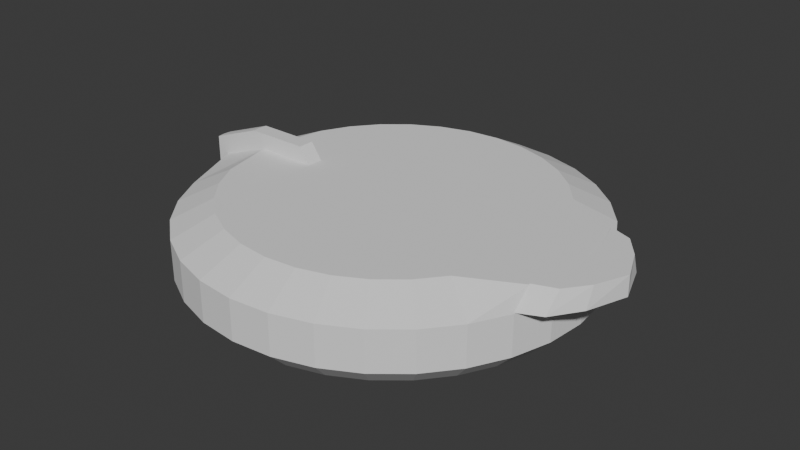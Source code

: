 # Source: PUCK.blend  (saved by Blender 4.1.24; exported with 4.5.12 LTS)
import bpy
from mathutils import Matrix  # noqa: F401  (used for matrix-valued properties, if any)

bpy.ops.wm.read_factory_settings(use_empty=True)
scene = bpy.context.scene
scene.name = 'Scene'

# ---- collections
col_collection = bpy.data.collections.new('Collection'); scene.collection.children.link(col_collection)

# ---- world
world_world = bpy.data.worlds.new('World'); scene.world = world_world
world_world.use_nodes = True; world_world.node_tree.nodes.clear()
_N = world_world.node_tree.nodes; _L = world_world.node_tree.links
n0 = _N.new('ShaderNodeOutputWorld'); n0.name = 'World Output'; n0.location = (300, 300)
n1 = _N.new('ShaderNodeBackground'); n1.name = 'Background'; n1.location = (10, 300)
n1.inputs[0].default_value = (0.05088, 0.05088, 0.05088, 1.0)
_L.new(n1.outputs[0], n0.inputs[0])
n0.is_active_output = True
world_world.color = (0.05088, 0.05088, 0.05088)
world_world.use_sun_shadow = False
world_world.sun_shadow_jitter_overblur = 0.0

# ---- meshes
me_cylinder_001 = bpy.data.meshes.new('Cylinder.001')
me_cylinder_001.from_pydata([(0.00258, 0.4498, -0.1273), (0.00258, 0.1483, 0.07273), (0.09032, 0.4411, -0.1273), (0.03151, 0.1455, 0.07273), (0.1747, 0.4155, -0.1273), (0.05933, 0.137, 0.07273), (0.2525, 0.374, -0.1273), (0.08498, 0.1233, 0.07273), (0.3206, 0.318, -0.1273), (0.1074, 0.1049, 0.07273), (0.3765, 0.2499, -0.1273), (0.1259, 0.08239, 0.07273), (0.4181, 0.1721, -0.1273), (0.1396, 0.05675, 0.07273), (0.4437, 0.08774, -0.1273), (0.148, 0.02893, 0.07273), (0.4523, 0.0, -0.1273), (0.1509, 0.0, 0.07273), (0.4437, -0.08774, -0.1273), (0.148, -0.02893, 0.07273), (0.4181, -0.1721, -0.1273), (0.1396, -0.05675, 0.07273), (0.3765, -0.2499, -0.1273), (0.1259, -0.08239, 0.07273), (0.3206, -0.318, -0.1273), (0.1074, -0.1049, 0.07273), (0.2525, -0.374, -0.1273), (0.08498, -0.1233, 0.07273), (0.1747, -0.4155, -0.1273), (0.05933, -0.137, 0.07273), (0.09032, -0.4411, -0.1273), (0.03151, -0.1455, 0.07273), (0.00258, -0.4498, -0.1273), (0.00258, -0.1483, 0.07273), (-0.08516, -0.4411, -0.1273), (-0.02635, -0.1455, 0.07273), (-0.1695, -0.4155, -0.1273), (-0.05417, -0.137, 0.07273), (-0.2473, -0.374, -0.1273), (-0.07981, -0.1233, 0.07273), (-0.3154, -0.318, -0.1273), (-0.1023, -0.1049, 0.07273), (-0.3714, -0.2499, -0.1273), (-0.1207, -0.08239, 0.07273), (-0.4129, -0.1721, -0.1273), (-0.1344, -0.05675, 0.07273), (-0.4385, -0.08774, -0.1273), (-0.1429, -0.02893, 0.07273), (-0.4472, 0.0, -0.1273), (-0.1457, 0.0, 0.07273), (-0.4385, 0.08774, -0.1273), (-0.1429, 0.02893, 0.07273), (-0.4129, 0.1721, -0.1273), (-0.1344, 0.05675, 0.07273), (-0.3714, 0.2499, -0.1273), (-0.1207, 0.08239, 0.07273), (-0.3154, 0.318, -0.1273), (-0.1023, 0.1049, 0.07273), (-0.2473, 0.374, -0.1273), (-0.07981, 0.1233, 0.07273), (-0.1695, 0.4155, -0.1273), (-0.05417, 0.137, 0.07273), (-0.08516, 0.4411, -0.1273), (-0.02635, 0.1455, 0.07273), (0.1001, 0.4904, 0.02273), (0.00258, 0.5, 0.02273), (0.1939, 0.4619, 0.02273), (0.2804, 0.4157, 0.02273), (0.3561, 0.3536, 0.02273), (0.4183, 0.2778, 0.02273), (0.4645, 0.1913, 0.02273), (0.493, 0.09755, 0.02273), (0.5026, 0.0, 0.02273), (0.493, -0.09755, 0.02273), (0.4645, -0.1913, 0.02273), (0.4183, -0.2778, 0.02273), (0.3561, -0.3536, 0.02273), (0.2804, -0.4157, 0.02273), (0.1939, -0.4619, 0.02273), (0.1001, -0.4904, 0.02273), (0.00258, -0.5, 0.02273), (-0.09496, -0.4904, 0.02273), (-0.1888, -0.4619, 0.02273), (-0.2752, -0.4157, 0.02273), (-0.351, -0.3536, 0.02273), (-0.4132, -0.2778, 0.02273), (-0.4594, -0.1913, 0.02273), (-0.5273, -0.01951, 0.02273), (-0.5292, 0.0, 0.02273), (-0.5273, 0.01951, 0.02273), (-0.4594, 0.1913, 0.02273), (-0.4132, 0.2778, 0.02273), (-0.351, 0.3536, 0.02273), (-0.2752, 0.4157, 0.02273), (-0.1888, 0.4619, 0.02273), (-0.09496, 0.4904, 0.02273), (0.08052, 0.3918, 0.07273), (0.00258, 0.3995, 0.07273), (0.1555, 0.3691, 0.07273), (0.2245, 0.3322, 0.07273), (0.2851, 0.2825, 0.07273), (0.3348, 0.222, 0.07273), (0.4717, 0.1529, 0.07273), (0.4944, 0.07794, 0.07273), (0.5021, 0.0, 0.07273), (0.4944, -0.07794, 0.07273), (0.4717, -0.1529, 0.07273), (0.3348, -0.222, 0.07273), (0.2851, -0.2825, 0.07273), (0.2245, -0.3322, 0.07273), (0.1555, -0.3691, 0.07273), (0.08052, -0.3918, 0.07273), (0.00258, -0.3995, 0.07273), (-0.07536, -0.3918, 0.07273), (-0.1503, -0.3691, 0.07273), (-0.2194, -0.3322, 0.07273), (-0.2799, -0.2825, 0.07273), (-0.3296, -0.222, 0.07273), (-0.3665, -0.1529, 0.07273), (-0.3969, 0.0, 0.07273), (-0.3665, 0.1529, 0.07273), (-0.3296, 0.222, 0.07273), (-0.2799, 0.2825, 0.07273), (-0.2194, 0.3322, 0.07273), (-0.1503, 0.3691, 0.07273), (-0.07536, 0.3918, 0.07273), (-0.07503, -0.1162, 0.07273), (-0.06727, -0.1045, 0.07273), (-0.05682, -0.0889, 0.07273), (-0.04409, -0.06985, 0.07273), (-0.02957, -0.04811, 0.07273), (-0.01381, -0.02453, 0.07273), (0.00258, 3.725e-09, 0.07273), (0.01897, 0.02453, 0.07273), (0.03473, 0.04811, 0.07273), (0.04925, 0.06985, 0.07273), (0.06198, 0.0889, 0.07273), (0.07243, 0.1045, 0.07273), (0.08019, 0.1162, 0.07273), (0.00258, 0.5, -0.07727), (0.1001, 0.4904, -0.07727), (0.1939, 0.4619, -0.07727), (0.2804, 0.4157, -0.07727), (0.3561, 0.3536, -0.07727), (0.4183, 0.2778, -0.07727), (0.4645, 0.1913, -0.07727), (0.493, 0.09755, -0.07727), (0.5026, 0.0, -0.07727), (0.493, -0.09755, -0.07727), (0.4645, -0.1913, -0.07727), (0.4183, -0.2778, -0.07727), (0.3561, -0.3536, -0.07727), (0.2804, -0.4157, -0.07727), (0.1939, -0.4619, -0.07727), (0.1001, -0.4904, -0.07727), (0.00258, -0.5, -0.07727), (-0.09496, -0.4904, -0.07727), (-0.1888, -0.4619, -0.07727), (-0.2752, -0.4157, -0.07727), (-0.351, -0.3536, -0.07727), (-0.4132, -0.2778, -0.07727), (-0.4594, -0.1913, -0.07727), (-0.5273, -0.01951, -0.07727), (-0.5292, 0.0, -0.07727), (-0.5273, 0.01951, -0.07727), (-0.4594, 0.1913, -0.07727), (-0.4132, 0.2778, -0.07727), (-0.351, 0.3536, -0.07727), (-0.2752, 0.4157, -0.07727), (-0.1888, 0.4619, -0.07727), (-0.09496, 0.4904, -0.07727), (-0.2384, 0.01997, 0.07273), (-0.3941, -0.01997, 0.07273), (-0.2384, -0.01997, 0.07273), (-0.2384, 0.0, 0.07273), (-0.3941, 0.01997, 0.07273)], [], [(139, 65, 64, 140), (140, 64, 66, 141), (141, 66, 67, 142), (142, 67, 68, 143), (143, 68, 69, 144), (144, 69, 70, 145), (145, 70, 71, 146), (146, 71, 72, 147), (147, 72, 73, 148), (148, 73, 74, 149), (149, 74, 75, 150), (150, 75, 76, 151), (151, 76, 77, 152), (152, 77, 78, 153), (153, 78, 79, 154), (154, 79, 80, 155), (155, 80, 81, 156), (156, 81, 82, 157), (157, 82, 83, 158), (158, 83, 84, 159), (159, 84, 85, 160), (160, 85, 86, 161), (87, 172, 119, 88), (162, 87, 88, 163), (163, 88, 89, 164), (120, 90, 89, 175), (165, 90, 91, 166), (166, 91, 92, 167), (167, 92, 93, 168), (168, 93, 94, 169), (169, 94, 95, 170), (170, 95, 65, 139), (0, 2, 4, 6, 8, 10, 12, 14, 16, 18, 20, 22, 24, 26, 28, 30, 32, 34, 36, 38, 40, 42, 44, 46, 48, 50, 52, 54, 56, 58, 60, 62), (97, 96, 64, 65), (96, 98, 66, 64), (98, 99, 67, 66), (99, 100, 68, 67), (100, 101, 69, 68), (101, 102, 70, 69), (102, 103, 71, 70), (103, 104, 72, 71), (104, 105, 73, 72), (105, 106, 74, 73), (106, 107, 75, 74), (107, 108, 76, 75), (108, 109, 77, 76), (109, 110, 78, 77), (110, 111, 79, 78), (111, 112, 80, 79), (112, 113, 81, 80), (113, 114, 82, 81), (114, 115, 83, 82), (115, 116, 84, 83), (116, 117, 85, 84), (117, 118, 86, 85), (172, 87, 86, 118), (51, 53, 171, 174, 49), (120, 121, 91, 90), (121, 122, 92, 91), (122, 123, 93, 92), (123, 124, 94, 93), (124, 125, 95, 94), (125, 97, 65, 95), (1, 3, 96, 97), (3, 5, 98, 96), (5, 7, 99, 98), (7, 9, 100, 99), (9, 11, 101, 100), (11, 13, 102, 101), (13, 15, 103, 102), (15, 17, 104, 103), (17, 19, 105, 104), (19, 21, 106, 105), (21, 23, 107, 106), (23, 25, 108, 107), (25, 27, 109, 108), (27, 29, 110, 109), (29, 31, 111, 110), (31, 33, 112, 111), (33, 35, 113, 112), (35, 37, 114, 113), (37, 39, 115, 114), (39, 41, 116, 115), (41, 43, 117, 116), (43, 45, 173, 118, 117), (174, 171, 175, 119), (119, 172, 173, 174), (47, 49, 174, 173, 45), (89, 88, 119, 175), (53, 55, 121, 120, 171), (55, 57, 122, 121), (57, 59, 123, 122), (59, 61, 124, 123), (61, 63, 125, 124), (63, 1, 97, 125), (41, 39, 126, 43), (39, 37, 35, 126), (43, 126, 127, 45), (126, 35, 33, 127), (45, 127, 128, 47), (127, 33, 31, 128), (47, 128, 129, 49), (128, 31, 29, 129), (49, 129, 130, 51), (129, 29, 27, 130), (51, 130, 131, 53), (130, 27, 25, 131), (53, 131, 132, 55), (131, 25, 23, 132), (55, 132, 133, 57), (132, 23, 21, 133), (57, 133, 134, 59), (133, 21, 19, 134), (59, 134, 135, 61), (134, 19, 17, 135), (61, 135, 136, 63), (135, 17, 15, 136), (63, 136, 137, 1), (136, 15, 13, 137), (1, 137, 138, 3), (137, 13, 11, 138), (3, 138, 7, 5), (138, 11, 9, 7), (2, 0, 139, 140), (4, 2, 140, 141), (6, 4, 141, 142), (8, 6, 142, 143), (10, 8, 143, 144), (12, 10, 144, 145), (14, 12, 145, 146), (16, 14, 146, 147), (18, 16, 147, 148), (20, 18, 148, 149), (22, 20, 149, 150), (24, 22, 150, 151), (26, 24, 151, 152), (28, 26, 152, 153), (30, 28, 153, 154), (32, 30, 154, 155), (34, 32, 155, 156), (36, 34, 156, 157), (38, 36, 157, 158), (40, 38, 158, 159), (42, 40, 159, 160), (44, 42, 160, 161), (46, 44, 161, 162), (48, 46, 162, 163), (50, 48, 163, 164), (52, 50, 164, 165), (54, 52, 165, 166), (56, 54, 166, 167), (58, 56, 167, 168), (60, 58, 168, 169), (62, 60, 169, 170), (0, 62, 170, 139), (161, 86, 87, 162), (175, 171, 120), (173, 172, 118), (164, 89, 90, 165)])
_uv = me_cylinder_001.uv_layers.new(name='UVMap')
_uv.uv.foreach_set('vector', [1.0, 0.5, 1.0, 1.0, 0.9688, 1.0, 0.9688, 0.5, 0.9688, 0.5, 0.9688, 1.0, 0.9375, 1.0, 0.9375, 0.5, 0.9375, 0.5, 0.9375, 1.0, 0.9062, 1.0, 0.9062, 0.5, 0.9062, 0.5, 0.9062, 1.0, 0.875, 1.0, 0.875, 0.5, 0.875, 0.5, 0.875, 1.0, 0.8438, 1.0, 0.8438, 0.5, 0.8438, 0.5, 0.8438, 1.0, 0.8125, 1.0, 0.8125, 0.5, 0.8125, 0.5, 0.8125, 1.0, 0.7812, 1.0, 0.7812, 0.5, 0.7812, 0.5, 0.7812, 1.0, 0.75, 1.0, 0.75, 0.5, 0.75, 0.5, 0.75, 1.0, 0.7188, 1.0, 0.7188, 0.5, 0.7188, 0.5, 0.7188, 1.0, 0.6875, 1.0, 0.6875, 0.5, 0.6875, 0.5, 0.6875, 1.0, 0.6562, 1.0, 0.6562, 0.5, 0.6562, 0.5, 0.6562, 1.0, 0.625, 1.0, 0.625, 0.5, 0.625, 0.5, 0.625, 1.0, 0.5938, 1.0, 0.5938, 0.5, 0.5938, 0.5, 0.5938, 1.0, 0.5625, 1.0, 0.5625, 0.5, 0.5625, 0.5, 0.5625, 1.0, 0.5312, 1.0, 0.5312, 0.5, 0.5312, 0.5, 0.5312, 1.0, 0.5, 1.0, 0.5, 0.5, 0.5, 0.5, 0.5, 1.0, 0.4688, 1.0, 0.4688, 0.5, 0.4688, 0.5, 0.4688, 1.0, 0.4375, 1.0, 0.4375, 0.5, 0.4375, 0.5, 0.4375, 1.0, 0.4062, 1.0, 0.4062, 0.5, 0.4062, 0.5, 0.4062, 1.0, 0.375, 1.0, 0.375, 0.5, 0.375, 0.5, 0.375, 1.0, 0.3438, 1.0, 0.3438, 0.5, 0.3438, 0.5, 0.3438, 1.0, 0.3125, 1.0, 0.3125, 0.5, 0.2562, 1.0, 0.01302, 0.04042, 0.0, 0.0, 0.25, 1.0, 0.2562, 0.5, 0.2562, 1.0, 0.25, 1.0, 0.25, 0.5, 0.25, 0.5, 0.25, 1.0, 0.2437, 1.0, 0.2438, 0.5, 0.07283, 0.3234, 0.1875, 1.0, 0.2437, 1.0, 0.01302, 0.05958, 0.1875, 0.5, 0.1875, 1.0, 0.1562, 1.0, 0.1562, 0.5, 0.1562, 0.5, 0.1562, 1.0, 0.125, 1.0, 0.125, 0.5, 0.125, 0.5, 0.125, 1.0, 0.09375, 1.0, 0.09375, 0.5, 0.09375, 0.5, 0.09375, 1.0, 0.0625, 1.0, 0.0625, 0.5, 0.0625, 0.5, 0.0625, 1.0, 0.03125, 1.0, 0.03125, 0.5, 0.03125, 0.5, 0.03125, 1.0, 0.0, 1.0, 0.0, 0.5, 0.75, 0.4659, 0.7921, 0.4617, 0.8326, 0.4495, 0.8699, 0.4295, 0.9027, 0.4027, 0.9295, 0.3699, 0.9495, 0.3326, 0.9617, 0.2921, 0.9659, 0.25, 0.9617, 0.2079, 0.9495, 0.1674, 0.9295, 0.1301, 0.9027, 0.09735, 0.8699, 0.0705, 0.8326, 0.05055, 0.7921, 0.03826, 0.75, 0.03412, 0.7079, 0.03826, 0.6674, 0.05055, 0.6301, 0.0705, 0.5973, 0.09735, 0.5705, 0.1301, 0.5505, 0.1674, 0.5383, 0.2079, 0.5341, 0.25, 0.5383, 0.2921, 0.5505, 0.3326, 0.5705, 0.3699, 0.5973, 0.4027, 0.6301, 0.4295, 0.6674, 0.4495, 0.7079, 0.4617, 0.25, 0.4418, 0.2874, 0.4381, 0.2968, 0.4854, 0.25, 0.49, 0.2874, 0.4381, 0.3234, 0.4272, 0.3418, 0.4717, 0.2968, 0.4854, 0.3234, 0.4272, 0.3565, 0.4094, 0.3833, 0.4496, 0.3418, 0.4717, 0.3565, 0.4094, 0.3856, 0.3856, 0.4197, 0.4197, 0.3833, 0.4496, 0.3856, 0.3856, 0.4094, 0.3565, 0.4496, 0.3833, 0.4197, 0.4197, 0.4094, 0.3565, 0.4272, 0.3234, 0.4717, 0.3418, 0.4496, 0.3833, 0.4272, 0.3234, 0.4381, 0.2874, 0.4854, 0.2968, 0.4717, 0.3418, 0.4381, 0.2874, 0.4418, 0.25, 0.49, 0.25, 0.4854, 0.2968, 0.4418, 0.25, 0.4381, 0.2126, 0.4854, 0.2032, 0.49, 0.25, 0.4381, 0.2126, 0.4272, 0.1766, 0.4717, 0.1582, 0.4854, 0.2032, 0.4272, 0.1766, 0.4094, 0.1435, 0.4496, 0.1167, 0.4717, 0.1582, 0.4094, 0.1435, 0.3856, 0.1144, 0.4197, 0.08029, 0.4496, 0.1167, 0.3856, 0.1144, 0.3565, 0.09055, 0.3833, 0.05045, 0.4197, 0.08029, 0.3565, 0.09055, 0.3234, 0.07283, 0.3418, 0.02827, 0.3833, 0.05045, 0.3234, 0.07283, 0.2874, 0.06192, 0.2968, 0.01461, 0.3418, 0.02827, 0.2874, 0.06192, 0.25, 0.05823, 0.25, 0.01, 0.2968, 0.01461, 0.25, 0.05823, 0.2126, 0.06192, 0.2032, 0.01461, 0.25, 0.01, 0.2126, 0.06192, 0.1766, 0.07283, 0.1582, 0.02827, 0.2032, 0.01461, 0.1766, 0.07283, 0.1435, 0.09055, 0.1167, 0.05045, 0.1582, 0.02827, 0.1435, 0.09055, 0.1144, 0.1144, 0.08029, 0.08029, 0.1167, 0.05045, 0.1144, 0.1144, 0.09055, 0.1435, 0.05045, 0.1167, 0.08029, 0.08029, 0.09055, 0.1435, 0.07283, 0.1766, 0.02827, 0.1582, 0.05045, 0.1167, 0.01302, 0.04042, 0.2562, 1.0, 0.3125, 1.0, 0.07283, 0.1766, 0.1802, 0.2639, 0.1842, 0.2772, 0.1343, 0.2596, 0.1343, 0.25, 0.1788, 0.25, 0.07283, 0.3234, 0.09055, 0.3565, 0.05045, 0.3833, 0.02827, 0.3418, 0.09055, 0.3565, 0.1144, 0.3856, 0.08029, 0.4197, 0.05045, 0.3833, 0.1144, 0.3856, 0.1435, 0.4094, 0.1167, 0.4496, 0.08029, 0.4197, 0.1435, 0.4094, 0.1766, 0.4272, 0.1582, 0.4717, 0.1167, 0.4496, 0.1766, 0.4272, 0.2126, 0.4381, 0.2032, 0.4854, 0.1582, 0.4717, 0.2126, 0.4381, 0.25, 0.4418, 0.25, 0.49, 0.2032, 0.4854, 0.25, 0.3212, 0.2639, 0.3198, 0.2874, 0.4381, 0.25, 0.4418, 0.2639, 0.3198, 0.2772, 0.3158, 0.3234, 0.4272, 0.2874, 0.4381, 0.2772, 0.3158, 0.2895, 0.3092, 0.3565, 0.4094, 0.3234, 0.4272, 0.2895, 0.3092, 0.3003, 0.3003, 0.3856, 0.3856, 0.3565, 0.4094, 0.3003, 0.3003, 0.3092, 0.2895, 0.4094, 0.3565, 0.3856, 0.3856, 0.3092, 0.2895, 0.3158, 0.2772, 0.4272, 0.3234, 0.4094, 0.3565, 0.3158, 0.2772, 0.3198, 0.2639, 0.4381, 0.2874, 0.4272, 0.3234, 0.3198, 0.2639, 0.3212, 0.25, 0.4418, 0.25, 0.4381, 0.2874, 0.3212, 0.25, 0.3198, 0.2361, 0.4381, 0.2126, 0.4418, 0.25, 0.3198, 0.2361, 0.3158, 0.2228, 0.4272, 0.1766, 0.4381, 0.2126, 0.3158, 0.2228, 0.3092, 0.2105, 0.4094, 0.1435, 0.4272, 0.1766, 0.3092, 0.2105, 0.3003, 0.1997, 0.3856, 0.1144, 0.4094, 0.1435, 0.3003, 0.1997, 0.2895, 0.1908, 0.3565, 0.09055, 0.3856, 0.1144, 0.2895, 0.1908, 0.2772, 0.1842, 0.3234, 0.07283, 0.3565, 0.09055, 0.2772, 0.1842, 0.2639, 0.1802, 0.2874, 0.06192, 0.3234, 0.07283, 0.2639, 0.1802, 0.25, 0.1788, 0.25, 0.05823, 0.2874, 0.06192, 0.25, 0.1788, 0.2361, 0.1802, 0.2126, 0.06192, 0.25, 0.05823, 0.2361, 0.1802, 0.2228, 0.1842, 0.1766, 0.07283, 0.2126, 0.06192, 0.2228, 0.1842, 0.2105, 0.1908, 0.1435, 0.09055, 0.1766, 0.07283, 0.2105, 0.1908, 0.1997, 0.1997, 0.1144, 0.1144, 0.1435, 0.09055, 0.1997, 0.1997, 0.1908, 0.2105, 0.09055, 0.1435, 0.1144, 0.1144, 0.1908, 0.2105, 0.1842, 0.2228, 0.1343, 0.2404, 0.07283, 0.1766, 0.09055, 0.1435, 0.1343, 0.25, 0.1343, 0.2596, 0.01302, 0.05958, 0.0, 0.0, 0.0, 0.0, 0.01302, 0.04042, 0.1343, 0.2404, 0.1343, 0.25, 0.1802, 0.2361, 0.1788, 0.25, 0.1343, 0.25, 0.1343, 0.2404, 0.1842, 0.2228, 0.2437, 1.0, 0.25, 1.0, 0.0, 0.0, 0.01302, 0.05958, 0.1842, 0.2772, 0.1908, 0.2895, 0.09055, 0.3565, 0.07283, 0.3234, 0.1343, 0.2596, 0.1908, 0.2895, 0.1997, 0.3003, 0.1144, 0.3856, 0.09055, 0.3565, 0.1997, 0.3003, 0.2105, 0.3092, 0.1435, 0.4094, 0.1144, 0.3856, 0.2105, 0.3092, 0.2228, 0.3158, 0.1766, 0.4272, 0.1435, 0.4094, 0.2228, 0.3158, 0.2361, 0.3198, 0.2126, 0.4381, 0.1766, 0.4272, 0.2361, 0.3198, 0.25, 0.3212, 0.25, 0.4418, 0.2126, 0.4381, 0.1997, 0.1997, 0.2105, 0.1908, 0.2155, 0.1984, 0.1908, 0.2105, 0.2105, 0.1908, 0.2228, 0.1842, 0.2361, 0.1802, 0.2155, 0.1984, 0.1908, 0.2105, 0.2155, 0.1984, 0.2202, 0.2054, 0.1842, 0.2228, 0.2155, 0.1984, 0.2361, 0.1802, 0.25, 0.1788, 0.2202, 0.2054, 0.1842, 0.2228, 0.2202, 0.2054, 0.2252, 0.2129, 0.1802, 0.2361, 0.2202, 0.2054, 0.25, 0.1788, 0.2639, 0.1802, 0.2252, 0.2129, 0.1802, 0.2361, 0.2252, 0.2129, 0.2308, 0.2213, 0.1788, 0.25, 0.2252, 0.2129, 0.2639, 0.1802, 0.2772, 0.1842, 0.2308, 0.2213, 0.1788, 0.25, 0.2308, 0.2213, 0.2369, 0.2303, 0.1802, 0.2639, 0.2308, 0.2213, 0.2772, 0.1842, 0.2895, 0.1908, 0.2369, 0.2303, 0.1802, 0.2639, 0.2369, 0.2303, 0.2433, 0.24, 0.1842, 0.2772, 0.2369, 0.2303, 0.2895, 0.1908, 0.3003, 0.1997, 0.2433, 0.24, 0.1842, 0.2772, 0.2433, 0.24, 0.25, 0.25, 0.1908, 0.2895, 0.2433, 0.24, 0.3003, 0.1997, 0.3092, 0.2105, 0.25, 0.25, 0.1908, 0.2895, 0.25, 0.25, 0.2567, 0.26, 0.1997, 0.3003, 0.25, 0.25, 0.3092, 0.2105, 0.3158, 0.2228, 0.2567, 0.26, 0.1997, 0.3003, 0.2567, 0.26, 0.2631, 0.2697, 0.2105, 0.3092, 0.2567, 0.26, 0.3158, 0.2228, 0.3198, 0.2361, 0.2631, 0.2697, 0.2105, 0.3092, 0.2631, 0.2697, 0.2692, 0.2787, 0.2228, 0.3158, 0.2631, 0.2697, 0.3198, 0.2361, 0.3212, 0.25, 0.2692, 0.2787, 0.2228, 0.3158, 0.2692, 0.2787, 0.2748, 0.2871, 0.2361, 0.3198, 0.2692, 0.2787, 0.3212, 0.25, 0.3198, 0.2639, 0.2748, 0.2871, 0.2361, 0.3198, 0.2748, 0.2871, 0.2798, 0.2946, 0.25, 0.3212, 0.2748, 0.2871, 0.3198, 0.2639, 0.3158, 0.2772, 0.2798, 0.2946, 0.25, 0.3212, 0.2798, 0.2946, 0.2845, 0.3016, 0.2639, 0.3198, 0.2798, 0.2946, 0.3158, 0.2772, 0.3092, 0.2895, 0.2845, 0.3016, 0.2639, 0.3198, 0.2845, 0.3016, 0.2895, 0.3092, 0.2772, 0.3158, 0.2845, 0.3016, 0.3092, 0.2895, 0.3003, 0.3003, 0.2895, 0.3092, 0.7921, 0.4617, 0.75, 0.4659, 0.75, 0.49, 0.7968, 0.4854, 0.8326, 0.4495, 0.7921, 0.4617, 0.7968, 0.4854, 0.8418, 0.4717, 0.8699, 0.4295, 0.8326, 0.4495, 0.8418, 0.4717, 0.8833, 0.4496, 0.9027, 0.4027, 0.8699, 0.4295, 0.8833, 0.4496, 0.9197, 0.4197, 0.9295, 0.3699, 0.9027, 0.4027, 0.9197, 0.4197, 0.9496, 0.3833, 0.9495, 0.3326, 0.9295, 0.3699, 0.9496, 0.3833, 0.9717, 0.3418, 0.9617, 0.2921, 0.9495, 0.3326, 0.9717, 0.3418, 0.9854, 0.2968, 0.9659, 0.25, 0.9617, 0.2921, 0.9854, 0.2968, 0.99, 0.25, 0.9617, 0.2079, 0.9659, 0.25, 0.99, 0.25, 0.9854, 0.2032, 0.9495, 0.1674, 0.9617, 0.2079, 0.9854, 0.2032, 0.9717, 0.1582, 0.9295, 0.1301, 0.9495, 0.1674, 0.9717, 0.1582, 0.9496, 0.1167, 0.9027, 0.09735, 0.9295, 0.1301, 0.9496, 0.1167, 0.9197, 0.08029, 0.8699, 0.0705, 0.9027, 0.09735, 0.9197, 0.08029, 0.8833, 0.05045, 0.8326, 0.05055, 0.8699, 0.0705, 0.8833, 0.05045, 0.8418, 0.02827, 0.7921, 0.03826, 0.8326, 0.05055, 0.8418, 0.02827, 0.7968, 0.01461, 0.75, 0.03412, 0.7921, 0.03826, 0.7968, 0.01461, 0.75, 0.01, 0.7079, 0.03826, 0.75, 0.03412, 0.75, 0.01, 0.7032, 0.01461, 0.6674, 0.05055, 0.7079, 0.03826, 0.7032, 0.01461, 0.6582, 0.02827, 0.6301, 0.0705, 0.6674, 0.05055, 0.6582, 0.02827, 0.6167, 0.05045, 0.5973, 0.09735, 0.6301, 0.0705, 0.6167, 0.05045, 0.5803, 0.08029, 0.5705, 0.1301, 0.5973, 0.09735, 0.5803, 0.08029, 0.5504, 0.1167, 0.5505, 0.1674, 0.5705, 0.1301, 0.5504, 0.1167, 0.5283, 0.1582, 0.5383, 0.2079, 0.5505, 0.1674, 0.5283, 0.1582, 0.5109, 0.2406, 0.5341, 0.25, 0.5383, 0.2079, 0.5109, 0.2406, 0.51, 0.25, 0.5383, 0.2921, 0.5341, 0.25, 0.51, 0.25, 0.5109, 0.2594, 0.5505, 0.3326, 0.5383, 0.2921, 0.5109, 0.2594, 0.5283, 0.3418, 0.5705, 0.3699, 0.5505, 0.3326, 0.5283, 0.3418, 0.5504, 0.3833, 0.5973, 0.4027, 0.5705, 0.3699, 0.5504, 0.3833, 0.5803, 0.4197, 0.6301, 0.4295, 0.5973, 0.4027, 0.5803, 0.4197, 0.6167, 0.4496, 0.6674, 0.4495, 0.6301, 0.4295, 0.6167, 0.4496, 0.6582, 0.4717, 0.7079, 0.4617, 0.6674, 0.4495, 0.6582, 0.4717, 0.7032, 0.4854, 0.75, 0.4659, 0.7079, 0.4617, 0.7032, 0.4854, 0.75, 0.49, 0.5283, 0.1582, 0.3125, 1.0, 0.2562, 1.0, 0.5109, 0.2406, 0.01302, 0.05958, 0.1343, 0.2596, 0.07283, 0.3234, 0.1343, 0.2404, 0.01302, 0.04042, 0.07283, 0.1766, 0.5109, 0.2594, 0.2437, 1.0, 0.1875, 1.0, 0.5283, 0.3418])
me_cylinder_001.update()
me_cylinder_002 = bpy.data.meshes.new('Cylinder.002')
me_cylinder_002.from_pydata([(-0.1193, -0.01951, 0.02052), (-0.1212, 0.0, 0.02052), (-0.1193, 0.01951, 0.02052), (0.01111, 0.0, 0.07052), (-0.1193, -0.01951, -0.07948), (-0.1212, 0.0, -0.07948), (-0.1193, 0.01951, -0.07948), (0.1696, 0.01997, 0.07052), (0.01397, -0.01997, 0.07052), (0.1696, -0.01997, 0.07052), (0.1696, 0.0, 0.07052), (0.01397, 0.01997, 0.07052), (-0.09068, -0.01951, -0.02052), (-0.0926, 7.9e-11, -0.02052), (-0.09068, 0.01951, -0.02052), (0.03968, 7.9e-11, 0.02948), (-0.09068, -0.01951, -0.1205), (-0.0926, 7.9e-11, -0.1205), (-0.09068, 0.01951, -0.1205), (0.1982, 0.01997, 0.02948), (0.04254, -0.01997, 0.02948), (0.1982, -0.01997, 0.02948), (0.1982, 7.9e-11, 0.02948), (0.04254, 0.01997, 0.02948)], [], [(0, 8, 3, 1), (4, 0, 1, 5), (5, 1, 2, 6), (10, 7, 11, 3), (3, 8, 9, 10), (2, 1, 3, 11), (12, 13, 15, 20), (16, 17, 13, 12), (17, 18, 14, 13), (22, 15, 23, 19), (15, 22, 21, 20), (14, 23, 15, 13), (6, 18, 17, 5), (11, 23, 14, 2), (5, 17, 16, 4), (8, 20, 21, 9), (7, 19, 23, 11), (9, 21, 22, 10), (2, 14, 18, 6), (10, 22, 19, 7), (0, 12, 20, 8), (4, 16, 12, 0)])
_uv = me_cylinder_002.uv_layers.new(name='UVMap')
_uv.uv.foreach_set('vector', [0.2562, 1.0, 0.01302, 0.04042, 0.0, 0.0, 0.25, 1.0, 0.2562, 0.5, 0.2562, 1.0, 0.25, 1.0, 0.25, 0.5, 0.25, 0.5, 0.25, 1.0, 0.2437, 1.0, 0.2438, 0.5, 0.1343, 0.25, 0.1343, 0.2596, 0.01302, 0.05958, 0.0, 0.0, 0.0, 0.0, 0.01302, 0.04042, 0.1343, 0.2404, 0.1343, 0.25, 0.2437, 1.0, 0.25, 1.0, 0.0, 0.0, 0.01302, 0.05958, 0.2562, 1.0, 0.25, 1.0, 0.0, 0.0, 0.01302, 0.04042, 0.2562, 0.5, 0.25, 0.5, 0.25, 1.0, 0.2562, 1.0, 0.25, 0.5, 0.2438, 0.5, 0.2437, 1.0, 0.25, 1.0, 0.1343, 0.25, 0.0, 0.0, 0.01302, 0.05958, 0.1343, 0.2596, 0.0, 0.0, 0.1343, 0.25, 0.1343, 0.2404, 0.01302, 0.04042, 0.2437, 1.0, 0.01302, 0.05958, 0.0, 0.0, 0.25, 1.0, 0.2438, 0.5, 0.2438, 0.5, 0.25, 0.5, 0.25, 0.5, 0.01302, 0.05958, 0.01302, 0.05958, 0.2437, 1.0, 0.2437, 1.0, 0.25, 0.5, 0.25, 0.5, 0.2562, 0.5, 0.2562, 0.5, 0.01302, 0.04042, 0.01302, 0.04042, 0.1343, 0.2404, 0.1343, 0.2404, 0.1343, 0.2596, 0.1343, 0.2596, 0.01302, 0.05958, 0.01302, 0.05958, 0.1343, 0.2404, 0.1343, 0.2404, 0.1343, 0.25, 0.1343, 0.25, 0.2437, 1.0, 0.2437, 1.0, 0.2438, 0.5, 0.2438, 0.5, 0.1343, 0.25, 0.1343, 0.25, 0.1343, 0.2596, 0.1343, 0.2596, 0.2562, 1.0, 0.2562, 1.0, 0.01302, 0.04042, 0.01302, 0.04042, 0.2562, 0.5, 0.2562, 0.5, 0.2562, 1.0, 0.2562, 1.0])
me_cylinder_002.update()
me_cylinder_003 = bpy.data.meshes.new('Cylinder.003')
me_cylinder_003.from_pydata([(-0.001306, 0.1662, -0.025), (0.04614, 0.09755, -0.025), (0.08149, 7.451e-10, -0.025), (0.04614, -0.09755, -0.025), (-0.001306, -0.1662, -0.025), (0.005859, 0.1328, 0.025), (0.04758, 0.07794, 0.025), (0.08101, 7.451e-10, 0.025), (0.04758, -0.07794, 0.025), (0.005859, -0.1328, 0.025), (-0.05657, 0.1913, -0.025), (-0.02812, 0.09755, -0.025), (-0.01851, 7.451e-10, -0.025), (-0.02812, -0.09755, -0.025), (-0.05657, -0.1913, -0.025), (-0.04941, 0.1529, 0.025), (-0.02667, 0.07794, 0.025), (-0.01899, 7.451e-10, 0.025), (-0.02667, -0.07794, 0.025), (-0.04941, -0.1529, 0.025)], [], [(5, 6, 1, 0), (6, 7, 2, 1), (7, 8, 3, 2), (8, 9, 4, 3), (15, 10, 11, 16), (16, 11, 12, 17), (17, 12, 13, 18), (18, 13, 14, 19), (5, 15, 16, 6), (2, 12, 11, 1), (0, 10, 15, 5), (6, 16, 17, 7), (9, 19, 14, 4), (3, 13, 12, 2), (7, 17, 18, 8), (4, 14, 13, 3), (1, 11, 10, 0), (8, 18, 19, 9)])
_uv = me_cylinder_003.uv_layers.new(name='UVMap')
_uv.uv.foreach_set('vector', [0.4272, 0.3234, 0.4381, 0.2874, 0.4854, 0.2968, 0.4717, 0.3418, 0.4381, 0.2874, 0.4418, 0.25, 0.49, 0.25, 0.4854, 0.2968, 0.4418, 0.25, 0.4381, 0.2126, 0.4854, 0.2032, 0.49, 0.25, 0.4381, 0.2126, 0.4272, 0.1766, 0.4717, 0.1582, 0.4854, 0.2032, 0.4272, 0.3234, 0.4717, 0.3418, 0.4854, 0.2968, 0.4381, 0.2874, 0.4381, 0.2874, 0.4854, 0.2968, 0.49, 0.25, 0.4418, 0.25, 0.4418, 0.25, 0.49, 0.25, 0.4854, 0.2032, 0.4381, 0.2126, 0.4381, 0.2126, 0.4854, 0.2032, 0.4717, 0.1582, 0.4272, 0.1766, 0.4272, 0.3234, 0.4272, 0.3234, 0.4381, 0.2874, 0.4381, 0.2874, 0.49, 0.25, 0.49, 0.25, 0.4854, 0.2968, 0.4854, 0.2968, 0.4717, 0.3418, 0.4717, 0.3418, 0.4272, 0.3234, 0.4272, 0.3234, 0.4381, 0.2874, 0.4381, 0.2874, 0.4418, 0.25, 0.4418, 0.25, 0.4272, 0.1766, 0.4272, 0.1766, 0.4717, 0.1582, 0.4717, 0.1582, 0.4854, 0.2032, 0.4854, 0.2032, 0.49, 0.25, 0.49, 0.25, 0.4418, 0.25, 0.4418, 0.25, 0.4381, 0.2126, 0.4381, 0.2126, 0.4717, 0.1582, 0.4717, 0.1582, 0.4854, 0.2032, 0.4854, 0.2032, 0.4854, 0.2968, 0.4854, 0.2968, 0.4717, 0.3418, 0.4717, 0.3418, 0.4381, 0.2126, 0.4381, 0.2126, 0.4272, 0.1766, 0.4272, 0.1766])
me_cylinder_003.update()

# ---- objects
ob_cylinder = bpy.data.objects.new('Cylinder', me_cylinder_001)
ob_cylinder_001 = bpy.data.objects.new('Cylinder.001', me_cylinder_002)
ob_cylinder_002 = bpy.data.objects.new('Cylinder.002', me_cylinder_003)

# ---- transforms, parenting, visibility, modifiers, constraints
ob_cylinder.location = (0.0, 0.0, 0.0)
ob_cylinder_001.location = (-0.4375, 0.0, 0.0425)
ob_cylinder_002.location = (0.52, 0.0, 0.05)

# ---- collection membership
col_collection.objects.link(ob_cylinder)
col_collection.objects.link(ob_cylinder_001)
col_collection.objects.link(ob_cylinder_002)

# ---- scene / render settings (as saved in the file)
scene.frame_start = 1; scene.frame_end = 250; scene.frame_set(1)
scene.render.engine = 'BLENDER_EEVEE_NEXT'
scene.cycles.sampling_pattern = 'TABULATED_SOBOL'
scene.eevee.ray_tracing_options.trace_max_roughness = 0.0
bpy.context.view_layer.update()

# ---- added for rendering (the .blend has no active camera and no usable light): camera, sun
cam_auto = bpy.data.cameras.new('AutoCamera')
cam_auto.lens = 50.0
cam_auto.sensor_width = 36.0
cam_auto.clip_end = 1000.0
ob_auto_camera = bpy.data.objects.new('AutoCamera', cam_auto)
scene.collection.objects.link(ob_auto_camera)
ob_auto_camera.location = (1.45587, -1.72135, 1.14044)
ob_auto_camera.rotation_euler = (1.09748, -7.21219e-08, 0.694738)
scene.camera = ob_auto_camera
light_auto_sun = bpy.data.lights.new('AutoSun', 'SUN')
light_auto_sun.energy = 3.0
light_auto_sun.angle = 0.0523599
ob_auto_sun = bpy.data.objects.new('AutoSun', light_auto_sun)
scene.collection.objects.link(ob_auto_sun)
ob_auto_sun.rotation_euler = (0.872665, 0.174533, 0.523599)
bpy.context.view_layer.update()
